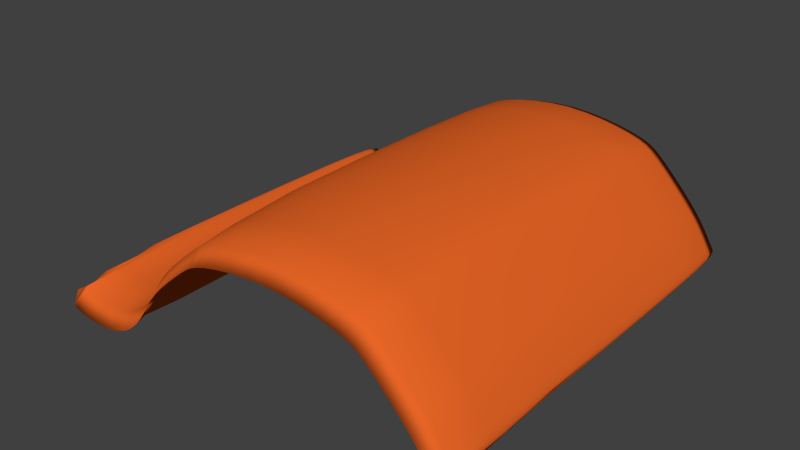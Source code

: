 # Source: roof_tile_s_high.blend  (saved by Blender 2.79.0; exported with 4.5.12 LTS)
import bpy
from mathutils import Matrix  # noqa: F401  (used for matrix-valued properties, if any)

bpy.ops.wm.read_factory_settings(use_empty=True)
scene = bpy.context.scene
scene.name = 'Scene'

# ---- collections
col_collection_1 = bpy.data.collections.new('Collection 1'); scene.collection.children.link(col_collection_1)

# ---- materials (node trees are filled in below, after node groups)
mat_material = bpy.data.materials.new('Material')
mat_material.alpha_threshold = 0.0
mat_material.use_transparent_shadow = False
mat_material.diffuse_color = (0.8, 0.1305, 0.0195, 1.0)
mat_material.roughness = 0.5
mat_material.specular_intensity = 0.1301
mat_material.line_color = (0.0, 0.0, 0.0, 1.0)

# ---- material node trees

# ---- world
world_world = bpy.data.worlds.new('World'); scene.world = world_world
world_world.color = (0.05088, 0.05088, 0.05088)
world_world.use_sun_shadow = False
world_world.sun_shadow_jitter_overblur = 0.0
world_world.cycles.sampling_method = 'NONE'
world_world.cycles.sample_map_resolution = 256

# ---- meshes
me_plane_003 = bpy.data.meshes.new('Plane.003')
me_plane_003.from_pydata([(0.00211, -0.9374, 0.1205), (0.001511, -0.8749, 0.1851), (-0.07107, -0.9374, 0.1074), (0.002708, -0.8749, 0.1451), (0.08366, -0.9374, 0.1299), (0.0834, -0.8749, 0.1946), (-0.07236, -0.8749, 0.1718), (-0.06979, -0.8749, 0.1323), (0.08392, -0.8749, 0.1544), (-0.7531, -0.9374, -0.4056), (-0.7566, -0.8749, -0.3429), (-0.7796, -0.9374, -0.4088), (-0.7496, -0.8749, -0.3791), (-0.7275, -0.9374, -0.4009), (-0.7333, -0.8749, -0.3388), (-0.7803, -0.8749, -0.3456), (-0.7788, -0.8749, -0.3827), (-0.7217, -0.8749, -0.3737), (-0.3391, -0.9374, -0.03935), (-0.3504, -0.8749, 0.01499), (-0.3768, -0.9374, -0.07355), (-0.3278, -0.8749, -0.004432), (-0.3011, -0.9374, -0.006458), (-0.3121, -0.8749, 0.04885), (-0.388, -0.8749, -0.01997), (-0.3655, -0.8749, -0.03788), (-0.2901, -0.8749, 0.02748), (-0.5236, -0.9374, -0.2549), (-0.5331, -0.8749, -0.2037), (-0.5395, -0.9374, -0.2758), (-0.5141, -0.8749, -0.2168), (-0.5078, -0.9374, -0.2327), (-0.5176, -0.8749, -0.1818), (-0.5487, -0.8749, -0.2242), (-0.5302, -0.8749, -0.2383), (-0.498, -0.8749, -0.1943), (-0.5882, -0.9374, -0.3283), (-0.597, -0.8749, -0.2736), (-0.6051, -0.9374, -0.3423), (-0.5793, -0.8749, -0.2936), (-0.5717, -0.9374, -0.3126), (-0.5806, -0.8749, -0.2592), (-0.614, -0.8749, -0.2865), (-0.5963, -0.8749, -0.309), (-0.5627, -0.8749, -0.2768), (-0.9798, -0.9079, -0.3243), (-0.9751, -0.8472, -0.3276), (-0.9844, -0.8194, -0.3312), (-0.9843, -0.8472, -0.3481), (-0.9733, -0.9374, -0.3762), (-0.9672, -0.8749, -0.3191), (-0.9807, -0.7638, -0.3013), (-0.9876, -0.7638, -0.3174), (-0.9794, -0.8749, -0.3441), (-0.8598, -0.9374, -0.4092), (-0.8505, -0.8749, -0.3472), (-0.8845, -0.9374, -0.4069), (-0.8692, -0.8749, -0.382), (-0.8336, -0.9374, -0.4105), (-0.8276, -0.8749, -0.3477), (-0.8725, -0.8749, -0.3456), (-0.8965, -0.8749, -0.3789), (-0.8396, -0.8749, -0.384), (-0.6605, -0.9374, -0.3775), (-0.6693, -0.8749, -0.3181), (-0.6811, -0.9374, -0.3867), (-0.6516, -0.8749, -0.3476), (-0.6411, -0.9374, -0.3669), (-0.6501, -0.8749, -0.3086), (-0.6896, -0.8749, -0.3264), (-0.6727, -0.8749, -0.3578), (-0.6321, -0.8749, -0.3359), (-0.9411, -0.9374, -0.3951), (-0.9291, -0.8749, -0.3349), (-0.9542, -0.9374, -0.3897), (-0.9532, -0.8749, -0.3662), (-0.9254, -0.9374, -0.3998), (-0.912, -0.8749, -0.3393), (-0.9441, -0.8749, -0.3299), (-0.9642, -0.8749, -0.3603), (-0.9387, -0.8749, -0.371), (0.002109, 0.9376, 0.1875), (0.08366, 0.9376, 0.1968), (0.002708, 0.8751, 0.1674), (-0.07107, 0.9376, 0.1744), (0.001511, 0.8751, 0.2075), (0.0834, 0.8751, 0.2169), (0.08392, 0.8751, 0.1767), (-0.06979, 0.8751, 0.1546), (-0.07236, 0.8751, 0.1941), (0.8967, 0.908, -0.2751), (0.8905, 0.9376, -0.2645), (0.9031, 0.8473, -0.2702), (0.9006, 0.8195, -0.2819), (0.8902, 0.8473, -0.2798), (0.8831, 0.8751, -0.2701), (0.8979, 0.8751, -0.2589), (0.9057, 0.764, -0.2775), (0.895, 0.764, -0.2855), (-0.7531, 0.9376, -0.3387), (-0.7275, 0.9376, -0.3339), (-0.7496, 0.8751, -0.3568), (-0.7796, 0.9376, -0.3419), (-0.7566, 0.8751, -0.3206), (-0.7333, 0.8751, -0.3165), (-0.7217, 0.8751, -0.3514), (-0.7788, 0.8751, -0.3604), (-0.7803, 0.8751, -0.3233), (-0.3391, 0.9376, 0.02759), (-0.3011, 0.9376, 0.06048), (-0.3278, 0.8751, 0.01788), (-0.3768, 0.9376, -0.006611), (-0.3504, 0.8751, 0.0373), (-0.3121, 0.8751, 0.07116), (-0.2901, 0.8751, 0.04979), (-0.3655, 0.8751, -0.01557), (-0.388, 0.8751, 0.002344), (-0.5236, 0.9376, -0.1879), (-0.5078, 0.9376, -0.1658), (-0.5141, 0.8751, -0.1944), (-0.5395, 0.9376, -0.2089), (-0.5331, 0.8751, -0.1814), (-0.5176, 0.8751, -0.1595), (-0.498, 0.8751, -0.172), (-0.5302, 0.8751, -0.2159), (-0.5487, 0.8751, -0.2019), (-0.5882, 0.9376, -0.2613), (-0.5717, 0.9376, -0.2457), (-0.5793, 0.8751, -0.2713), (-0.6051, 0.9376, -0.2754), (-0.597, 0.8751, -0.2513), (-0.5806, 0.8751, -0.2369), (-0.5627, 0.8751, -0.2545), (-0.5963, 0.8751, -0.2867), (-0.614, 0.8751, -0.2642), (-0.9798, 0.908, -0.302), (-0.9733, 0.9376, -0.3093), (-0.9843, 0.8473, -0.3124), (-0.9844, 0.8195, -0.2955), (-0.9751, 0.8473, -0.2919), (-0.9672, 0.8751, -0.2968), (-0.9794, 0.8751, -0.3218), (-0.9876, 0.764, -0.304), (-0.9807, 0.764, -0.2879), (-0.8598, 0.9376, -0.3423), (-0.8336, 0.9376, -0.3436), (-0.8692, 0.8751, -0.3597), (-0.8845, 0.9376, -0.3399), (-0.8505, 0.8751, -0.3249), (-0.8276, 0.8751, -0.3254), (-0.8396, 0.8751, -0.3617), (-0.8965, 0.8751, -0.3566), (-0.8725, 0.8751, -0.3233), (-0.6605, 0.9376, -0.3105), (-0.6411, 0.9376, -0.3), (-0.6516, 0.8751, -0.3252), (-0.6811, 0.9376, -0.3198), (-0.6693, 0.8751, -0.2958), (-0.6501, 0.8751, -0.2863), (-0.6321, 0.8751, -0.3136), (-0.6727, 0.8751, -0.3355), (-0.6896, 0.8751, -0.3041), (-0.9411, 0.9376, -0.3282), (-0.9254, 0.9376, -0.3328), (-0.9532, 0.8751, -0.3438), (-0.9542, 0.9376, -0.3228), (-0.9291, 0.8751, -0.3126), (-0.912, 0.8751, -0.317), (-0.9387, 0.8751, -0.3486), (-0.9642, 0.8751, -0.338), (-0.9441, 0.8751, -0.3076), (0.0006138, 6.297e-05, 0.2375), (0.0007136, -0.3749, 0.2341), (0.083, 6.297e-05, 0.247), (0.0007135, 0.3751, 0.2341), (-0.07428, 6.297e-05, 0.2236), (-0.07406, -0.3749, 0.2203), (0.08304, -0.3749, 0.2437), (0.08304, 0.3751, 0.2437), (-0.07406, 0.3751, 0.2203), (-0.6827, 6.298e-05, -0.2738), (-0.6812, -0.3749, -0.2762), (-0.6636, 6.297e-05, -0.2658), (-0.6812, 0.3751, -0.2762), (-0.7022, 6.297e-05, -0.2806), (-0.7008, -0.3749, -0.2832), (-0.6621, -0.3749, -0.2681), (-0.6621, 0.3751, -0.2681), (-0.7008, 0.3751, -0.2832), (-0.2252, 6.297e-05, 0.1696), (-0.2241, -0.3749, 0.167), (-0.1866, 6.297e-05, 0.1894), (-0.2241, 0.3751, 0.167), (-0.2584, 6.297e-05, 0.1467), (-0.257, -0.3749, 0.1444), (-0.1859, -0.3749, 0.1865), (-0.1859, 0.3751, 0.1865), (-0.257, 0.3751, 0.1444), (-0.485, 6.297e-05, -0.07771), (-0.4832, -0.3749, -0.07888), (-0.4642, 6.297e-05, -0.04979), (-0.4832, 0.3751, -0.07888), (-0.5021, 6.297e-05, -0.1033), (-0.5003, -0.3749, -0.1044), (-0.4624, -0.3749, -0.05106), (-0.4624, 0.3751, -0.05106), (-0.5003, 0.3751, -0.1044), (-0.6104, 6.297e-05, -0.2363), (-0.6089, -0.3749, -0.238), (-0.594, 6.297e-05, -0.2237), (-0.6089, 0.3751, -0.238), (-0.6274, 6.297e-05, -0.2473), (-0.6259, -0.3749, -0.2492), (-0.5925, -0.3749, -0.2251), (-0.5925, 0.3751, -0.2251), (-0.6259, 0.3751, -0.2492), (-0.8365, 6.303e-05, -0.2987), (-0.8381, -0.3749, -0.3016), (-0.8186, 6.305e-05, -0.2982), (-0.8381, 0.3751, -0.3016), (-0.8545, 6.301e-05, -0.2983), (-0.8565, -0.3749, -0.301), (-0.8196, -0.3749, -0.3012), (-0.8196, 0.3751, -0.3012), (-0.8565, 0.3751, -0.301), (0.003605, 6.297e-05, 0.1374), (0.003505, -0.3749, 0.1408), (-0.06787, 6.297e-05, 0.1251), (0.003505, 0.3751, 0.1408), (0.08432, 6.297e-05, 0.1466), (0.08428, -0.3749, 0.1499), (-0.06808, -0.3749, 0.1284), (-0.06808, 0.3751, 0.1284), (0.08428, 0.3751, 0.1499), (-0.6382, 6.303e-05, -0.3473), (-0.6397, -0.3749, -0.3449), (-0.66, 6.305e-05, -0.359), (-0.6397, 0.3751, -0.3449), (-0.6186, 6.3e-05, -0.3341), (-0.6201, -0.3749, -0.3318), (-0.6615, -0.3749, -0.3564), (-0.6615, 0.3751, -0.3564), (-0.6201, 0.3751, -0.3318), (-0.3108, 6.297e-05, 0.003316), (-0.3127, -0.3749, 0.004934), (-0.3486, 6.297e-05, -0.029), (-0.3127, 0.3751, 0.004934), (-0.2736, 6.297e-05, 0.03376), (-0.2754, -0.3749, 0.03554), (-0.3505, -0.3749, -0.0275), (-0.3505, 0.3751, -0.0275), (-0.2754, 0.3751, 0.03554), (-0.4999, 6.297e-05, -0.2042), (-0.5014, -0.3749, -0.2031), (-0.5164, 6.297e-05, -0.2265), (-0.5014, 0.3751, -0.2031), (-0.4833, 6.297e-05, -0.1814), (-0.485, -0.3749, -0.1804), (-0.5179, -0.3749, -0.2253), (-0.5179, 0.3751, -0.2253), (-0.485, 0.3751, -0.1804), (-0.566, 6.297e-05, -0.2863), (-0.5674, -0.3749, -0.2846), (-0.5829, 6.297e-05, -0.3035), (-0.5674, 0.3751, -0.2846), (-0.5494, 6.297e-05, -0.2677), (-0.5508, -0.3749, -0.2663), (-0.5844, -0.3749, -0.3017), (-0.5844, 0.3751, -0.3017), (-0.5508, 0.3751, -0.2663), (-0.8832, 6.303e-05, -0.3859), (-0.8816, -0.3749, -0.383), (-0.9144, 6.301e-05, -0.3816), (-0.8816, 0.3751, -0.383), (-0.8486, 6.305e-05, -0.3889), (-0.8476, -0.3749, -0.3859), (-0.9124, -0.3749, -0.3788), (-0.9124, 0.3751, -0.3788), (-0.8476, 0.3751, -0.3859), (-0.911, 6.303e-05, -0.2891), (-0.9131, -0.3749, -0.2917), (-0.892, 6.301e-05, -0.2933), (-0.9131, 0.3751, -0.2917), (-0.929, 6.305e-05, -0.2847), (-0.9307, -0.3749, -0.2873), (-0.8942, -0.3749, -0.2959), (-0.8942, 0.3751, -0.2959), (-0.9307, 0.3751, -0.2873), (-0.9712, 6.303e-05, -0.3673), (-0.9692, -0.3749, -0.3647), (-0.9793, 6.306e-05, -0.3609), (-0.9692, 0.3751, -0.3647), (-0.9587, 6.301e-05, -0.3724), (-0.9565, -0.3749, -0.3697), (-0.9776, -0.3749, -0.3583), (-0.9776, 0.3751, -0.3583), (-0.9565, 0.3751, -0.3697), (-0.7618, 6.303e-05, -0.2934), (-0.7612, -0.3749, -0.2964), (-0.742, 6.3e-05, -0.2903), (-0.7612, 0.3751, -0.2964), (-0.7813, 6.305e-05, -0.2955), (-0.7812, -0.3749, -0.2986), (-0.741, -0.3749, -0.2932), (-0.741, 0.3751, -0.2932), (-0.7812, 0.3751, -0.2986), (-0.7443, 6.309e-05, -0.384), (-0.7449, -0.3749, -0.381), (-0.7778, 6.309e-05, -0.3882), (-0.7449, 0.3751, -0.381), (-0.7131, 6.309e-05, -0.3776), (-0.714, -0.3749, -0.3746), (-0.7779, -0.3749, -0.3851), (-0.7779, 0.3751, -0.3851), (-0.714, 0.3751, -0.3746), (-0.9685, 6.309e-05, -0.2766), (-0.9691, -0.3628, -0.2784), (-0.9581, 6.309e-05, -0.2781), (-0.9691, 0.3629, -0.2784), (-0.9764, 6.309e-05, -0.2766), (-0.9765, -0.3263, -0.278), (-0.9591, -0.3749, -0.2802), (-0.9591, 0.3751, -0.2802), (-0.9765, 0.3265, -0.278), (-0.9911, 6.309e-05, -0.3274), (-0.9903, -0.3628, -0.3259), (-0.9925, 6.308e-05, -0.3145), (-0.9903, 0.3629, -0.3259), (-0.9885, 6.309e-05, -0.3405), (-0.9875, -0.3749, -0.3384), (-0.9919, -0.3263, -0.314), (-0.9919, 0.3265, -0.314), (-0.9875, 0.3751, -0.3384), (-0.9901, 6.309e-05, -0.2864), (-0.9894, -0.3506, -0.2874), (-0.9869, 6.308e-05, -0.2813), (-0.9894, 0.3508, -0.2874), (-0.992, 6.309e-05, -0.2936), (-0.9914, -0.3263, -0.2944), (-0.9863, -0.3263, -0.2824), (-0.9863, 0.3265, -0.2824), (-0.9914, 0.3265, -0.2944), (-0.1931, 6.297e-05, 0.09108), (-0.1942, -0.3749, 0.0937), (-0.2161, 6.297e-05, 0.07783), (-0.1942, 0.3751, 0.0937), (-0.1652, 6.297e-05, 0.1017), (-0.1659, -0.3749, 0.1047), (-0.2175, -0.3749, 0.08012), (-0.2175, 0.3751, 0.08012), (-0.1659, 0.3751, 0.1047), (-0.3674, 6.297e-05, 0.05186), (-0.3655, -0.3749, 0.05024), (-0.3286, 6.297e-05, 0.08719), (-0.3655, 0.3751, 0.05024), (-0.4049, 6.297e-05, 0.01578), (-0.403, -0.3749, 0.01428), (-0.3267, -0.3749, 0.08541), (-0.3267, 0.3751, 0.08541), (-0.403, 0.3751, 0.01428), (-0.2091, 0.9376, 0.1304), (-0.1759, 0.9376, 0.1456), (-0.2027, 0.8751, 0.1146), (-0.2373, 0.9376, 0.1123), (-0.2155, 0.8751, 0.1461), (-0.1802, 0.8751, 0.1631), (-0.1716, 0.8751, 0.128), (-0.2288, 0.8751, 0.09848), (-0.2457, 0.8751, 0.126), (-0.2091, -0.9374, 0.06343), (-0.2155, -0.8749, 0.1238), (-0.2373, -0.9374, 0.04532), (-0.2027, -0.8749, 0.09234), (-0.1759, -0.9374, 0.07866), (-0.1802, -0.8749, 0.1408), (-0.2457, -0.8749, 0.1037), (-0.2288, -0.8749, 0.07617), (-0.1716, -0.8749, 0.1057), (-0.4321, 6.297e-05, -0.1129), (-0.4339, -0.3749, -0.1117), (-0.4504, 6.297e-05, -0.136), (-0.4339, 0.3751, -0.1117), (-0.4103, 6.297e-05, -0.08797), (-0.4121, -0.3749, -0.0867), (-0.4521, -0.3749, -0.135), (-0.4521, 0.3751, -0.135), (-0.4121, 0.3751, -0.0867), (-0.5474, 6.297e-05, -0.1716), (-0.5458, -0.3749, -0.1727), (-0.5323, 6.297e-05, -0.1501), (-0.5458, 0.3751, -0.1727), (-0.5626, 6.297e-05, -0.1913), (-0.561, -0.3749, -0.1925), (-0.5307, -0.3749, -0.1512), (-0.5307, 0.3751, -0.1512), (-0.561, 0.3751, -0.1925), (-0.4585, 0.9376, -0.09529), (-0.4373, 0.9376, -0.06888), (-0.448, 0.8751, -0.1023), (-0.4762, 0.9376, -0.1197), (-0.4691, 0.8751, -0.08826), (-0.4481, 0.8751, -0.06124), (-0.4265, 0.8751, -0.07652), (-0.4659, 0.8751, -0.1262), (-0.4865, 0.8751, -0.1131), (-0.4585, -0.9374, -0.1622), (-0.4691, -0.8749, -0.1106), (-0.4762, -0.9374, -0.1866), (-0.448, -0.8749, -0.1246), (-0.4373, -0.9374, -0.1358), (-0.4481, -0.8749, -0.08356), (-0.4865, -0.8749, -0.1354), (-0.4659, -0.8749, -0.1485), (-0.4265, -0.8749, -0.09883), (0.3373, 0.9376, 0.1851), (0.3374, 0.8751, 0.206), (0.4108, 0.9376, 0.1713), (0.3371, 0.8751, 0.1643), (0.2554, 0.9376, 0.1956), (0.2554, 0.8751, 0.2161), (0.4115, 0.8751, 0.1921), (0.4101, 0.8751, 0.1504), (0.2555, 0.8751, 0.175), (0.6675, 0.9375, 0.02462), (0.6783, 0.8751, 0.03356), (0.7011, 0.9375, -0.01052), (0.657, 0.875, 0.01539), (0.6339, 0.9376, 0.0584), (0.6442, 0.8751, 0.06862), (0.7119, 0.875, -0.002386), (0.6907, 0.875, -0.01902), (0.6237, 0.875, 0.048), (0.8542, 0.9376, -0.2036), (0.8626, 0.8751, -0.1957), (0.8691, 0.9376, -0.2283), (0.8457, 0.8751, -0.2116), (0.8373, 0.9376, -0.177), (0.8458, 0.8751, -0.1685), (0.8775, 0.8751, -0.2211), (0.8608, 0.8751, -0.2355), (0.8288, 0.8751, -0.1855), (0.3373, -0.9374, 0.1182), (0.2554, -0.9374, 0.1286), (0.3371, -0.8749, 0.142), (0.4108, -0.9374, 0.1044), (0.3374, -0.8749, 0.1837), (0.2554, -0.8749, 0.1938), (0.2555, -0.8749, 0.1527), (0.4101, -0.8749, 0.1281), (0.4115, -0.8749, 0.1698), (0.6715, -0.9374, -0.04665), (0.6365, -0.9374, -0.01133), (0.6618, -0.8749, -0.01212), (0.7063, -0.9374, -0.08305), (0.681, -0.8749, 0.008356), (0.646, -0.8749, 0.04444), (0.6268, -0.8749, 0.02233), (0.697, -0.8749, -0.04805), (0.7153, -0.8749, -0.02843), (0.8543, -0.9374, -0.2707), (0.8378, -0.9374, -0.2445), (0.8458, -0.8749, -0.234), (0.8691, -0.9374, -0.2952), (0.8627, -0.8749, -0.2181), (0.8462, -0.8749, -0.1911), (0.8294, -0.8749, -0.2085), (0.8608, -0.8749, -0.2578), (0.8775, -0.8749, -0.2434), (0.3377, 6.296e-05, 0.2373), (0.3377, 0.3751, 0.2338), (0.2553, 6.296e-05, 0.2469), (0.3377, -0.3749, 0.2338), (0.4126, 6.296e-05, 0.2234), (0.4125, 0.3751, 0.22), (0.2553, 0.3751, 0.2435), (0.2553, -0.3749, 0.2435), (0.4125, -0.3749, 0.22), (0.5632, 6.296e-05, 0.1693), (0.5622, 0.3751, 0.1666), (0.525, 6.296e-05, 0.1893), (0.5623, -0.3749, 0.1666), (0.5954, 6.296e-05, 0.1459), (0.5941, 0.3751, 0.1436), (0.5244, 0.3751, 0.1861), (0.5244, -0.3749, 0.1861), (0.5942, -0.3749, 0.1435), (0.8051, 6.296e-05, -0.07962), (0.8033, 0.3751, -0.08083), (0.7839, 6.296e-05, -0.05417), (0.8039, -0.3749, -0.08141), (0.8237, 6.296e-05, -0.1036), (0.8221, 0.3751, -0.105), (0.782, 0.3751, -0.05527), (0.7827, -0.3749, -0.05601), (0.8224, -0.3749, -0.1053), (0.3369, 6.296e-05, 0.133), (0.3369, 0.3751, 0.1364), (0.4091, 6.296e-05, 0.1191), (0.3369, -0.3749, 0.1364), (0.2555, 6.296e-05, 0.1442), (0.2555, 0.3751, 0.1476), (0.4092, 0.3751, 0.1226), (0.4092, -0.3749, 0.1226), (0.2555, -0.3749, 0.1476), (0.6443, 6.299e-05, -0.001703), (0.6446, 0.3751, 0.001353), (0.679, 6.299e-05, -0.03597), (0.6473, -0.3749, -0.001539), (0.6103, 6.297e-05, 0.0303), (0.6111, 0.3751, 0.03301), (0.6789, 0.375, -0.0326), (0.6824, -0.3749, -0.03633), (0.6129, -0.3749, 0.03114), (0.833, 6.296e-05, -0.2236), (0.8344, 0.3751, -0.2222), (0.8482, 6.296e-05, -0.2462), (0.8345, -0.3749, -0.2223), (0.8164, 6.296e-05, -0.1987), (0.8176, 0.3751, -0.1971), (0.8496, 0.3751, -0.245), (0.8496, -0.3749, -0.245), (0.818, -0.3749, -0.1975), (0.5353, 6.296e-05, 0.08651), (0.5362, 0.3751, 0.08932), (0.5575, 6.296e-05, 0.07449), (0.5363, -0.3749, 0.08922), (0.5074, 6.296e-05, 0.09591), (0.508, 0.3751, 0.09902), (0.5586, 0.3751, 0.07706), (0.5589, -0.3749, 0.07668), (0.508, -0.3749, 0.09902), (0.6948, 6.296e-05, 0.04661), (0.6928, 0.3751, 0.04529), (0.66, 6.296e-05, 0.08371), (0.6934, -0.3749, 0.04471), (0.7284, 6.296e-05, 0.009342), (0.7264, 0.3751, 0.008205), (0.6582, 0.3751, 0.08211), (0.6585, -0.3749, 0.08174), (0.7271, -0.3749, 0.007459), (0.5493, -0.9374, 0.06091), (0.5162, -0.9374, 0.07565), (0.5437, -0.8749, 0.08896), (0.5767, -0.9374, 0.04298), (0.5549, -0.8749, 0.1221), (0.5197, -0.8749, 0.1389), (0.5127, -0.8749, 0.1016), (0.5692, -0.8749, 0.07327), (0.5842, -0.8749, 0.102), (0.5492, 0.9376, 0.128), (0.5548, 0.8751, 0.1445), (0.5762, 0.9376, 0.1105), (0.5436, 0.8751, 0.1114), (0.5162, 0.9376, 0.1426), (0.5197, 0.8751, 0.1613), (0.5839, 0.8751, 0.1247), (0.5685, 0.8751, 0.09625), (0.5127, 0.8751, 0.1239), (0.761, 6.298e-05, -0.1245), (0.7612, 0.3751, -0.1215), (0.7808, 6.297e-05, -0.149), (0.7639, -0.3749, -0.1244), (0.7383, 6.299e-05, -0.09831), (0.7381, 0.375, -0.09498), (0.7813, 0.3751, -0.1466), (0.7831, -0.3749, -0.1485), (0.7416, -0.3749, -0.09871), (0.8754, 6.296e-05, -0.1838), (0.874, 0.3751, -0.1851), (0.8587, 6.296e-05, -0.1558), (0.874, -0.3749, -0.1851), (0.8901, 6.296e-05, -0.2103), (0.8887, 0.3751, -0.2115), (0.8572, 0.3751, -0.1571), (0.8573, -0.3749, -0.1572), (0.8887, -0.3749, -0.2115), (0.7851, -0.9374, -0.1711), (0.7637, -0.9374, -0.146), (0.7767, -0.8749, -0.1359), (0.8035, -0.9374, -0.1947), (0.7932, -0.8749, -0.1168), (0.772, -0.8749, -0.09159), (0.7551, -0.8749, -0.1107), (0.7952, -0.8749, -0.1594), (0.8117, -0.8749, -0.1405), (0.781, 0.9375, -0.09987), (0.7905, 0.8751, -0.09163), (0.8009, 0.9376, -0.1249), (0.7718, 0.875, -0.1084), (0.7585, 0.9375, -0.07344), (0.7685, 0.875, -0.06555), (0.8099, 0.8751, -0.1163), (0.7921, 0.875, -0.1337), (0.7489, 0.875, -0.08171), (0.9047, 6.296e-05, -0.2892), (0.9042, 0.3508, -0.2884), (0.909, 6.296e-05, -0.2846), (0.9042, -0.3506, -0.2884), (0.8995, 6.296e-05, -0.2921), (0.8993, 0.3265, -0.2912), (0.9083, 0.3265, -0.284), (0.9083, -0.3263, -0.284), (0.8993, -0.3263, -0.2912), (0.8967, -0.9079, -0.2974), (0.8905, -0.9374, -0.3314), (0.8902, -0.8472, -0.3155), (0.9006, -0.8194, -0.3176), (0.9031, -0.8472, -0.3059), (0.8979, -0.8749, -0.2812), (0.8831, -0.8749, -0.2924), (0.895, -0.7638, -0.2989), (0.9057, -0.7638, -0.2909), (0.8807, 6.296e-05, -0.2871), (0.8721, 6.296e-05, -0.2785), (0.8817, 0.3629, -0.2862), (0.8877, 6.296e-05, -0.2917), (0.8817, -0.3628, -0.2862), (0.8733, -0.3749, -0.2775), (0.8733, 0.3751, -0.2775), (0.8882, 0.3265, -0.2908), (0.8882, -0.3263, -0.2908), (0.9127, 6.297e-05, -0.2631), (0.9089, 6.297e-05, -0.2505), (0.9116, -0.3628, -0.2638), (0.9135, 6.297e-05, -0.272), (0.9116, 0.3629, -0.2638), (0.9077, 0.3751, -0.2514), (0.9077, -0.3749, -0.2514), (0.9125, -0.3263, -0.2723), (0.9125, 0.3265, -0.2723), (-0.07342, -0.6874, 0.1971), (0.001013, -0.6874, 0.2107), (0.08318, -0.6874, 0.2202), (-0.6966, -0.6874, -0.3044), (-0.6768, -0.6874, -0.297), (-0.6576, -0.6874, -0.2883), (-0.2528, -0.6874, 0.1241), (-0.2209, -0.6874, 0.1458), (-0.1837, -0.6874, 0.1644), (-0.4952, -0.6874, -0.121), (-0.4779, -0.6874, -0.09579), (-0.457, -0.6874, -0.06827), (-0.6214, -0.6874, -0.2682), (-0.6044, -0.6874, -0.2564), (-0.588, -0.6874, -0.2429), (-0.8625, -0.6874, -0.3228), (-0.8427, -0.6874, -0.3237), (-0.8226, -0.6874, -0.3237), (-0.06872, -0.6874, 0.1248), (0.003206, -0.6874, 0.1374), (0.08414, -0.6874, 0.1466), (-0.6657, -0.6874, -0.362), (-0.6442, -0.6874, -0.3509), (-0.6246, -0.6874, -0.3384), (-0.2217, -0.6874, 0.07362), (-0.1974, -0.6874, 0.08817), (-0.168, -0.6874, 0.1), (-0.4573, -0.6874, -0.1451), (-0.4392, -0.6874, -0.1216), (-0.4175, -0.6874, -0.09627), (-0.5888, -0.6874, -0.3094), (-0.5719, -0.6874, -0.293), (-0.5553, -0.6874, -0.2752), (-0.9064, -0.6874, -0.3839), (-0.877, -0.6874, -0.3876), (-0.8446, -0.6874, -0.3902), (0.1693, -0.8749, 0.1981), (0.1695, -0.9374, 0.1333), (0.1696, -0.8749, 0.1577), (-0.6317, -0.8749, -0.298), (-0.6227, -0.9374, -0.3552), (-0.6138, -0.8749, -0.323), (-0.1342, -0.8749, 0.1563), (-0.1318, -0.9374, 0.09274), (-0.1293, -0.8749, 0.1184), (-0.4216, -0.8749, -0.05362), (-0.4106, -0.9374, -0.1065), (-0.3996, -0.8749, -0.07022), (-0.5645, -0.8749, -0.2428), (-0.5555, -0.9374, -0.2952), (-0.5464, -0.8749, -0.2584), (-0.8041, -0.8749, -0.3472), (-0.8065, -0.9374, -0.4104), (-0.809, -0.8749, -0.3844), (-0.9357, -0.6874, -0.3083), (-0.9191, -0.6874, -0.3129), (-0.9009, -0.6874, -0.3172), (-0.9726, -0.6874, -0.3641), (-0.9632, -0.6874, -0.3703), (-0.9498, -0.6874, -0.3752), (-0.8931, -0.8749, -0.3429), (-0.9066, -0.9374, -0.4036), (-0.9201, -0.8749, -0.3751), (-0.7809, -0.6874, -0.3213), (-0.7595, -0.6874, -0.3188), (-0.7381, -0.6874, -0.3153), (-0.7782, -0.6874, -0.3892), (-0.7466, -0.6874, -0.3853), (-0.7169, -0.6874, -0.3793), (-0.7109, -0.8749, -0.3334), (-0.7034, -0.9374, -0.3946), (-0.6959, -0.8749, -0.3666), (-0.9777, -0.5989, -0.2952), (-0.9713, -0.6653, -0.2968), (-0.9621, -0.6874, -0.2998), (-0.9901, -0.5989, -0.3243), (-0.988, -0.6653, -0.3344), (-0.9844, -0.6874, -0.3456), (-0.9569, -0.8749, -0.3246), (-0.9648, -0.9374, -0.3835), (-0.9727, -0.8749, -0.3531), (-0.9898, -0.5989, -0.3111), (-0.9876, -0.6432, -0.3039), (-0.9844, -0.5989, -0.2982), (-0.07342, 0.6876, 0.2105), (0.001013, 0.6876, 0.2241), (0.08318, 0.6876, 0.2336), (-0.6966, 0.6876, -0.291), (-0.6768, 0.6876, -0.2836), (-0.6576, 0.6876, -0.2749), (-0.2528, 0.6876, 0.1375), (-0.2209, 0.6876, 0.1592), (-0.1837, 0.6876, 0.1778), (-0.4952, 0.6876, -0.1077), (-0.4779, 0.6876, -0.0824), (-0.457, 0.6876, -0.05488), (-0.6214, 0.6876, -0.2548), (-0.6044, 0.6876, -0.243), (-0.588, 0.6876, -0.2295), (-0.8625, 0.6876, -0.3094), (-0.8427, 0.6876, -0.3103), (-0.8226, 0.6876, -0.3103), (-0.06872, 0.6876, 0.1382), (0.003206, 0.6876, 0.1508), (0.08414, 0.6876, 0.16), (-0.6657, 0.6876, -0.3486), (-0.6442, 0.6876, -0.3375), (-0.6246, 0.6876, -0.325), (-0.2217, 0.6876, 0.08701), (-0.1974, 0.6876, 0.1016), (-0.168, 0.6876, 0.1134), (-0.4573, 0.6876, -0.1317), (-0.4392, 0.6876, -0.1082), (-0.4175, 0.6876, -0.08288), (-0.5888, 0.6876, -0.296), (-0.5719, 0.6876, -0.2796), (-0.5553, 0.6876, -0.2619), (-0.9064, 0.6876, -0.3705), (-0.877, 0.6876, -0.3743), (-0.8446, 0.6876, -0.3768), (0.1693, 0.8751, 0.2204), (0.1695, 0.9376, 0.2002), (0.1696, 0.8751, 0.18), (-0.6317, 0.8751, -0.2757), (-0.6227, 0.9376, -0.2882), (-0.6138, 0.8751, -0.3007), (-0.1342, 0.8751, 0.1786), (-0.1318, 0.9376, 0.1597), (-0.1293, 0.8751, 0.1407), (-0.4216, 0.8751, -0.0313), (-0.4106, 0.9376, -0.03961), (-0.3996, 0.8751, -0.04791), (-0.5645, 0.8751, -0.2205), (-0.5555, 0.9376, -0.2283), (-0.5464, 0.8751, -0.2361), (-0.8041, 0.8751, -0.3249), (-0.8065, 0.9376, -0.3435), (-0.809, 0.8751, -0.362), (-0.9357, 0.6876, -0.2949), (-0.9191, 0.6876, -0.2995), (-0.9009, 0.6876, -0.3038), (-0.9726, 0.6876, -0.3507), (-0.9632, 0.6876, -0.3569), (-0.9498, 0.6876, -0.3618), (-0.8931, 0.8751, -0.3206), (-0.9066, 0.9376, -0.3367), (-0.9201, 0.8751, -0.3528), (-0.7809, 0.6876, -0.3079), (-0.7595, 0.6876, -0.3055), (-0.7381, 0.6876, -0.302), (-0.7782, 0.6876, -0.3758), (-0.7466, 0.6876, -0.3719), (-0.7169, 0.6876, -0.3659), (-0.7109, 0.8751, -0.311), (-0.7034, 0.9376, -0.3277), (-0.6959, 0.8751, -0.3443), (-0.9777, 0.599, -0.2818), (-0.9713, 0.6654, -0.2835), (-0.9621, 0.6876, -0.2864), (-0.9901, 0.599, -0.3109), (-0.988, 0.6654, -0.321), (-0.9844, 0.6876, -0.3322), (-0.9569, 0.8751, -0.3023), (-0.9648, 0.9376, -0.3165), (-0.9727, 0.8751, -0.3308), (-0.9898, 0.599, -0.2977), (-0.9876, 0.6433, -0.2905), (-0.9844, 0.599, -0.2848), (0.1692, -0.3749, 0.2473), (0.1691, 6.297e-05, 0.2507), (0.1692, 0.3751, 0.2473), (-0.6436, -0.3749, -0.2591), (-0.6451, 6.297e-05, -0.257), (-0.6436, 0.3751, -0.2591), (-0.1375, -0.3749, 0.2039), (-0.1379, 6.297e-05, 0.2071), (-0.1375, 0.3751, 0.2039), (-0.4363, -0.3749, -0.02023), (-0.4381, 6.297e-05, -0.01885), (-0.4363, 0.3751, -0.02023), (-0.5766, -0.3749, -0.2101), (-0.5781, 6.297e-05, -0.2088), (-0.5766, 0.3751, -0.2101), (-0.8007, -0.3749, -0.3002), (-0.8003, 6.306e-05, -0.2971), (-0.8007, 0.3751, -0.3002), (-0.9922, -0.302, -0.3033), (-0.9928, 6.309e-05, -0.3029), (-0.9922, 0.3021, -0.3033), (0.1698, -0.3749, 0.1531), (0.1698, 6.297e-05, 0.1498), (0.1698, 0.3751, 0.1531), (-0.6019, -0.3749, -0.3174), (-0.6004, 6.299e-05, -0.3195), (-0.6019, 0.3751, -0.3174), (-0.126, -0.3749, 0.1154), (-0.1256, 6.297e-05, 0.1123), (-0.126, 0.3751, 0.1154), (-0.3849, -0.3749, -0.05898), (-0.3831, 6.297e-05, -0.06036), (-0.3849, 0.3751, -0.05898), (-0.5344, -0.3749, -0.2465), (-0.5329, 6.297e-05, -0.2478), (-0.5344, 0.3751, -0.2465), (-0.8124, -0.3749, -0.3868), (-0.8128, 6.308e-05, -0.3899), (-0.8124, 0.3751, -0.3868), (-0.8751, -0.3749, -0.2992), (-0.8729, 6.3e-05, -0.2965), (-0.8751, 0.3751, -0.2992), (-0.9381, -0.3749, -0.3742), (-0.9403, 6.3e-05, -0.3769), (-0.9381, 0.3751, -0.3742), (-0.7208, -0.3749, -0.2889), (-0.7221, 6.299e-05, -0.2861), (-0.7208, 0.3751, -0.2889), (-0.686, -0.3749, -0.3664), (-0.6848, 6.307e-05, -0.3692), (-0.686, 0.3751, -0.3664), (-0.9463, -0.3749, -0.2832), (-0.945, 6.308e-05, -0.2809), (-0.9463, 0.3751, -0.2832), (-0.9832, -0.3749, -0.3498), (-0.9846, 6.308e-05, -0.3522), (-0.9832, 0.3751, -0.3498), (-0.982, -0.302, -0.2792), (-0.9823, 6.309e-05, -0.2781), (-0.982, 0.3021, -0.2792), (-0.3974, -0.6874, -0.003582), (-0.3599, -0.6874, 0.032), (-0.3212, -0.6874, 0.06668), (-0.3561, -0.6874, -0.03641), (-0.3184, -0.6874, -0.003598), (-0.2809, -0.6874, 0.0275), (-0.3974, 0.6876, 0.009806), (-0.3599, 0.6876, 0.04539), (-0.3212, 0.6876, 0.08007), (-0.3561, 0.6876, -0.02303), (-0.3184, 0.6876, 0.009789), (-0.2809, 0.6876, 0.04089), (-0.2424, -0.3749, 0.06154), (-0.2407, 6.297e-05, 0.05954), (-0.2424, 0.3751, 0.06154), (-0.2896, -0.3749, 0.1175), (-0.2913, 6.297e-05, 0.1195), (-0.2896, 0.3751, 0.1175), (-0.2559, 0.8751, 0.07754), (-0.266, 0.9376, 0.08954), (-0.2761, 0.8751, 0.1015), (-0.2761, -0.8749, 0.07923), (-0.266, -0.9374, 0.0226), (-0.2559, -0.8749, 0.05523), (-0.5564, -0.6874, -0.2094), (-0.541, -0.6874, -0.1894), (-0.5258, -0.6874, -0.1677), (-0.5225, -0.6874, -0.2352), (-0.5062, -0.6874, -0.2133), (-0.4899, -0.6874, -0.1906), (-0.5564, 0.6876, -0.196), (-0.541, 0.6876, -0.176), (-0.5258, 0.6876, -0.1543), (-0.5225, 0.6876, -0.2218), (-0.5062, 0.6876, -0.1999), (-0.4899, 0.6876, -0.1773), (-0.4685, -0.3749, -0.1575), (-0.4668, 6.297e-05, -0.1586), (-0.4685, 0.3751, -0.1575), (-0.5156, -0.3749, -0.1283), (-0.5173, 6.297e-05, -0.1272), (-0.5156, 0.3751, -0.1283), (-0.482, 0.8751, -0.1492), (-0.492, 0.9376, -0.1429), (-0.5021, 0.8751, -0.1366), (-0.5021, -0.8749, -0.1589), (-0.492, -0.9374, -0.2098), (-0.482, -0.8749, -0.1715), (0.5903, 0.6876, 0.1365), (0.5594, 0.6876, 0.1583), (0.5226, 0.6876, 0.1768), (0.8175, 0.6876, -0.1092), (0.7985, 0.6876, -0.08488), (0.777, 0.6876, -0.05912), (0.5622, 0.6876, 0.08433), (0.5389, 0.6876, 0.09763), (0.5098, 0.6876, 0.1084), (0.785, 0.6875, -0.1414), (0.7646, 0.6875, -0.116), (0.7415, 0.6875, -0.08925), (0.4736, 0.8751, 0.1766), (0.4719, 0.9376, 0.1563), (0.4701, 0.8751, 0.1361), (0.7427, 0.875, -0.03637), (0.7323, 0.9375, -0.04416), (0.7222, 0.875, -0.05235), (0.8896, 0.8751, -0.2428), (0.8815, 0.9376, -0.2492), (0.8735, 0.8751, -0.2555), (0.5904, -0.6874, 0.1229), (0.5595, -0.6874, 0.1449), (0.5226, -0.6874, 0.1634), (0.8184, -0.6874, -0.1236), (0.7999, -0.6874, -0.09971), (0.7787, -0.6874, -0.07437), (0.5628, -0.6874, 0.07031), (0.5391, -0.6874, 0.08408), (0.5098, -0.6874, 0.09497), (0.788, -0.6874, -0.158), (0.7692, -0.6874, -0.1343), (0.7474, -0.6874, -0.109), (0.4736, -0.8749, 0.1542), (0.4719, -0.9374, 0.08939), (0.4701, -0.8749, 0.1138), (0.7465, -0.8749, -0.06279), (0.738, -0.9374, -0.1172), (0.7291, -0.8749, -0.08205), (0.8896, -0.8749, -0.2651), (0.8815, -0.9374, -0.3161), (0.8735, -0.8749, -0.2779), (0.476, 0.3751, 0.2035), (0.4763, 6.296e-05, 0.2069), (0.476, -0.3749, 0.2035), (0.7569, 0.3751, -0.02627), (0.7588, 6.296e-05, -0.02521), (0.7576, -0.3749, -0.02709), (0.9003, 0.3751, -0.2343), (0.9016, 6.297e-05, -0.2333), (0.9003, -0.3749, -0.2343), (0.4095, 0.6876, 0.133), (0.337, 0.6876, 0.1469), (0.2555, 0.6876, 0.1579), (0.4678, 0.3751, 0.1091), (0.4675, 6.296e-05, 0.1058), (0.4678, -0.3749, 0.1091), (0.7111, 0.375, -0.06574), (0.7114, 6.3e-05, -0.06926), (0.7149, -0.3749, -0.06984), (0.8627, 0.3751, -0.264), (0.8614, 6.296e-05, -0.2651), (0.8627, -0.3749, -0.264), (0.721, 0.6876, 0.004233), (0.6874, 0.6876, 0.04089), (0.6529, 0.6876, 0.07705), (0.6826, 0.6875, -0.02676), (0.6487, 0.6875, 0.007196), (0.6155, 0.6875, 0.039), (0.7227, -0.6874, -0.01102), (0.6887, -0.6874, 0.02606), (0.6538, -0.6874, 0.06273), (0.6886, -0.6874, -0.04649), (0.6533, -0.6874, -0.01111), (0.6184, -0.6874, 0.02244), (0.5814, 0.3751, 0.05928), (0.5804, 6.297e-05, 0.05678), (0.5823, -0.3749, 0.05834), (0.6246, 0.3751, 0.1158), (0.6262, 6.296e-05, 0.1178), (0.6247, -0.3749, 0.1156), (0.5949, -0.8749, 0.05192), (0.6039, -0.9374, 0.01964), (0.6129, -0.8749, 0.07669), (0.612, 0.8751, 0.09993), (0.6026, 0.9376, 0.08797), (0.5933, 0.8751, 0.07591), (0.8845, 0.6876, -0.2151), (0.8697, 0.6876, -0.1891), (0.853, 0.6876, -0.1614), (0.8538, 0.6876, -0.2415), (0.8386, 0.6876, -0.2182), (0.8217, 0.6876, -0.1927), (0.8845, -0.6874, -0.2285), (0.8698, -0.6874, -0.2025), (0.8531, -0.6874, -0.175), (0.8538, -0.6874, -0.2548), (0.8388, -0.6874, -0.2317), (0.8223, -0.6874, -0.2067), (0.7998, 0.3751, -0.1714), (0.7988, 6.297e-05, -0.1734), (0.8007, -0.3749, -0.1723), (0.8396, 0.3751, -0.1297), (0.8411, 6.296e-05, -0.1283), (0.8397, -0.3749, -0.1299), (0.8123, -0.8749, -0.183), (0.8206, -0.9374, -0.2185), (0.8288, -0.8749, -0.1646), (0.828, 0.8751, -0.1414), (0.8193, 0.9376, -0.1501), (0.8107, 0.8751, -0.159), (0.4095, -0.6874, 0.1197), (0.337, -0.6874, 0.1335), (0.2555, -0.6874, 0.1445), (0.4121, 0.6876, 0.2095), (0.3376, 0.6876, 0.2234), (0.2553, 0.6876, 0.2332), (0.4121, -0.6874, 0.1961), (0.3376, -0.6874, 0.21), (0.2553, -0.6874, 0.2199), (0.907, 0.599, -0.2818), (0.9029, 0.6433, -0.2859), (0.898, 0.599, -0.2888), (0.907, -0.5989, -0.2952), (0.9029, -0.6432, -0.2993), (0.898, -0.5989, -0.3022), (0.9112, 0.3021, -0.2785), (0.912, 6.297e-05, -0.2788), (0.9112, -0.302, -0.2785), (0.8938, 0.3021, -0.2921), (0.8937, 6.296e-05, -0.2931), (0.8938, -0.302, -0.2921), (0.904, 0.6876, -0.2542), (0.9084, 0.6654, -0.2661), (0.9099, 0.599, -0.2738), (0.8905, 0.599, -0.2885), (0.8848, 0.6654, -0.2838), (0.877, 0.6876, -0.2747), (0.877, -0.6874, -0.2881), (0.8848, -0.6653, -0.2972), (0.8905, -0.5989, -0.3019), (0.9099, -0.5989, -0.2872), (0.9084, -0.6653, -0.2795), (0.904, -0.6874, -0.2676), (0.1692, -0.6874, 0.2239), (-0.6391, -0.6874, -0.2787), (-0.1363, -0.6874, 0.1811), (-0.4308, -0.6874, -0.03777), (-0.572, -0.6874, -0.2274), (-0.802, -0.6874, -0.3228), (-0.9909, -0.5092, -0.3039), (0.1697, -0.6874, 0.1498), (-0.6064, -0.6874, -0.3245), (-0.1273, -0.6874, 0.1115), (-0.3904, -0.6874, -0.06822), (-0.5389, -0.6874, -0.256), (-0.8111, -0.6874, -0.3909), (-0.8819, -0.6874, -0.3206), (-0.9313, -0.6874, -0.3795), (-0.7171, -0.6874, -0.3106), (-0.6897, -0.6874, -0.3715), (-0.9503, -0.6874, -0.3038), (-0.9793, -0.6874, -0.3561), (-0.9814, -0.5092, -0.2817), (0.1692, 0.6876, 0.2372), (-0.6391, 0.6876, -0.2653), (-0.1363, 0.6876, 0.1945), (-0.4308, 0.6876, -0.02438), (-0.572, 0.6876, -0.214), (-0.802, 0.6876, -0.3094), (-0.9909, 0.5093, -0.3039), (0.1697, 0.6876, 0.1632), (-0.6064, 0.6876, -0.3111), (-0.1273, 0.6876, 0.1249), (-0.3904, 0.6876, -0.05483), (-0.5389, 0.6876, -0.2426), (-0.8111, 0.6876, -0.3775), (-0.8819, 0.6876, -0.3072), (-0.9313, 0.6876, -0.3662), (-0.7171, 0.6876, -0.2972), (-0.6897, 0.6876, -0.3581), (-0.9503, 0.6876, -0.2904), (-0.9793, 0.6876, -0.3427), (-0.9814, 0.5093, -0.2817), (-0.2845, -0.6874, 0.09815), (-0.2474, -0.6874, 0.05415), (-0.2845, 0.6876, 0.1115), (-0.2474, 0.6876, 0.06754), (-0.5105, -0.6874, -0.1448), (-0.4736, -0.6874, -0.1678), (-0.5105, 0.6876, -0.1314), (-0.4736, 0.6876, -0.1544), (0.4751, 0.6876, 0.1934), (0.7515, 0.6876, -0.03006), (0.8963, 0.6876, -0.2375), (0.4687, 0.6876, 0.1192), (0.7145, 0.6875, -0.0599), (0.8668, 0.6876, -0.2608), (0.4751, -0.6874, 0.18), (0.7535, -0.6874, -0.04549), (0.8963, -0.6874, -0.2509), (0.4687, -0.6874, 0.1059), (0.721, -0.6874, -0.08026), (0.8668, -0.6874, -0.2742), (0.6199, 0.6876, 0.1099), (0.5857, 0.6876, 0.0657), (0.6203, -0.6874, 0.09601), (0.5872, -0.6874, 0.05073), (0.8352, 0.6876, -0.1341), (0.8037, 0.6876, -0.1666), (0.8357, -0.6874, -0.148), (0.8052, -0.6874, -0.1815), (0.9096, 0.5093, -0.2781), (0.8941, 0.5093, -0.29), (0.9096, -0.5092, -0.2781), (0.8941, -0.5092, -0.29)], [], [(0, 4, 5, 1), (1, 5, 632, 631), (4, 667, 666, 5), (5, 666, 1050, 632), (0, 1, 6, 2), (2, 6, 672, 673), (1, 631, 630, 6), (6, 630, 1052, 672), (0, 2, 7, 3), (3, 7, 648, 649), (2, 673, 674, 7), (7, 674, 1059, 648), (0, 3, 8, 4), (4, 8, 668, 667), (3, 649, 650, 8), (8, 650, 1057, 668), (9, 13, 14, 10), (10, 14, 695, 694), (13, 700, 699, 14), (14, 699, 1065, 695), (9, 10, 15, 11), (11, 15, 681, 682), (10, 694, 693, 15), (15, 693, 1055, 681), (9, 11, 16, 12), (12, 16, 696, 697), (11, 682, 683, 16), (16, 683, 1062, 696), (9, 12, 17, 13), (13, 17, 701, 700), (12, 697, 698, 17), (17, 698, 1066, 701), (18, 22, 23, 19), (19, 23, 860, 859), (22, 880, 879, 23), (23, 879, 1090, 860), (18, 19, 24, 20), (20, 24, 675, 676), (19, 859, 858, 24), (24, 858, 1053, 675), (18, 20, 25, 21), (21, 25, 861, 862), (20, 676, 677, 25), (25, 677, 1060, 861), (18, 21, 26, 22), (22, 26, 881, 880), (21, 862, 863, 26), (26, 863, 1091, 881), (27, 31, 32, 28), (28, 32, 884, 883), (31, 904, 903, 32), (32, 903, 1094, 884), (27, 28, 33, 29), (29, 33, 678, 679), (28, 883, 882, 33), (33, 882, 1054, 678), (27, 29, 34, 30), (30, 34, 885, 886), (29, 679, 680, 34), (34, 680, 1061, 885), (27, 30, 35, 31), (31, 35, 905, 904), (30, 886, 887, 35), (35, 887, 1095, 905), (36, 40, 41, 37), (37, 41, 644, 643), (40, 679, 678, 41), (41, 678, 1054, 644), (36, 37, 42, 38), (38, 42, 669, 670), (37, 643, 642, 42), (42, 642, 1051, 669), (36, 38, 43, 39), (39, 43, 660, 661), (38, 670, 671, 43), (43, 671, 1058, 660), (36, 39, 44, 40), (40, 44, 680, 679), (39, 661, 662, 44), (44, 662, 1061, 680), (45, 49, 50, 46), (46, 50, 704, 703), (49, 709, 708, 50), (50, 708, 1067, 704), (45, 46, 51, 47), (47, 51, 713, 712), (46, 703, 702, 51), (51, 702, 1069, 713), (45, 47, 52, 48), (48, 52, 705, 706), (47, 712, 711, 52), (52, 711, 1056, 705), (45, 48, 53, 49), (49, 53, 710, 709), (48, 706, 707, 53), (53, 707, 1068, 710), (54, 58, 59, 55), (55, 59, 647, 646), (58, 682, 681, 59), (59, 681, 1055, 647), (54, 55, 60, 56), (56, 60, 690, 691), (55, 646, 645, 60), (60, 645, 1063, 690), (54, 56, 61, 57), (57, 61, 663, 664), (56, 691, 692, 61), (61, 692, 1064, 663), (54, 57, 62, 58), (58, 62, 683, 682), (57, 664, 665, 62), (62, 665, 1062, 683), (63, 67, 68, 64), (64, 68, 635, 634), (67, 670, 669, 68), (68, 669, 1051, 635), (63, 64, 69, 65), (65, 69, 699, 700), (64, 634, 633, 69), (69, 633, 1065, 699), (63, 65, 70, 66), (66, 70, 651, 652), (65, 700, 701, 70), (70, 701, 1066, 651), (63, 66, 71, 67), (67, 71, 671, 670), (66, 652, 653, 71), (71, 653, 1058, 671), (72, 76, 77, 73), (73, 77, 686, 685), (76, 691, 690, 77), (77, 690, 1063, 686), (72, 73, 78, 74), (74, 78, 708, 709), (73, 685, 684, 78), (78, 684, 1067, 708), (72, 74, 79, 75), (75, 79, 687, 688), (74, 709, 710, 79), (79, 710, 1068, 687), (72, 75, 80, 76), (76, 80, 692, 691), (75, 688, 689, 80), (80, 689, 1064, 692), (81, 85, 86, 82), (82, 86, 750, 751), (85, 715, 716, 86), (86, 716, 1070, 750), (81, 82, 87, 83), (83, 87, 734, 733), (82, 751, 752, 87), (87, 752, 1077, 734), (81, 83, 88, 84), (84, 88, 758, 757), (83, 733, 732, 88), (88, 732, 1079, 758), (81, 84, 89, 85), (85, 89, 714, 715), (84, 757, 756, 89), (89, 756, 1072, 714), (90, 94, 95, 91), (91, 95, 926, 925), (94, 1042, 1043, 95), (95, 1043, 1103, 926), (90, 91, 96, 92), (92, 96, 1038, 1039), (91, 925, 924, 96), (96, 924, 1100, 1038), (90, 92, 97, 93), (93, 97, 1026, 1027), (92, 1039, 1040, 97), (97, 1040, 1118, 1026), (90, 93, 98, 94), (94, 98, 1041, 1042), (93, 1027, 1028, 98), (98, 1028, 1119, 1041), (99, 103, 104, 100), (100, 104, 783, 784), (103, 778, 779, 104), (104, 779, 1085, 783), (99, 100, 105, 101), (101, 105, 782, 781), (100, 784, 785, 105), (105, 785, 1086, 782), (99, 101, 106, 102), (102, 106, 767, 766), (101, 781, 780, 106), (106, 780, 1082, 767), (99, 102, 107, 103), (103, 107, 777, 778), (102, 766, 765, 107), (107, 765, 1075, 777), (108, 112, 113, 109), (109, 113, 878, 877), (112, 865, 866, 113), (113, 866, 1092, 878), (108, 109, 114, 110), (110, 114, 869, 868), (109, 877, 876, 114), (114, 876, 1093, 869), (108, 110, 115, 111), (111, 115, 761, 760), (110, 868, 867, 115), (115, 867, 1080, 761), (108, 111, 116, 112), (112, 116, 864, 865), (111, 760, 759, 116), (116, 759, 1073, 864), (117, 121, 122, 118), (118, 122, 902, 901), (121, 889, 890, 122), (122, 890, 1096, 902), (117, 118, 123, 119), (119, 123, 893, 892), (118, 901, 900, 123), (123, 900, 1097, 893), (117, 119, 124, 120), (120, 124, 764, 763), (119, 892, 891, 124), (124, 891, 1081, 764), (117, 120, 125, 121), (121, 125, 888, 889), (120, 763, 762, 125), (125, 762, 1074, 888), (126, 130, 131, 127), (127, 131, 762, 763), (130, 727, 728, 131), (131, 728, 1074, 762), (126, 127, 132, 128), (128, 132, 746, 745), (127, 763, 764, 132), (132, 764, 1081, 746), (126, 128, 133, 129), (129, 133, 755, 754), (128, 745, 744, 133), (133, 744, 1078, 755), (126, 129, 134, 130), (130, 134, 726, 727), (129, 754, 753, 134), (134, 753, 1071, 726), (135, 139, 140, 136), (136, 140, 792, 793), (139, 787, 788, 140), (140, 788, 1087, 792), (135, 136, 141, 137), (137, 141, 791, 790), (136, 793, 794, 141), (141, 794, 1088, 791), (135, 137, 142, 138), (138, 142, 795, 796), (137, 790, 789, 142), (142, 789, 1076, 795), (135, 138, 143, 139), (139, 143, 786, 787), (138, 796, 797, 143), (143, 797, 1089, 786), (144, 148, 149, 145), (145, 149, 765, 766), (148, 730, 731, 149), (149, 731, 1075, 765), (144, 145, 150, 146), (146, 150, 749, 748), (145, 766, 767, 150), (150, 767, 1082, 749), (144, 146, 151, 147), (147, 151, 776, 775), (146, 748, 747, 151), (151, 747, 1084, 776), (144, 147, 152, 148), (148, 152, 729, 730), (147, 775, 774, 152), (152, 774, 1083, 729), (153, 157, 158, 154), (154, 158, 753, 754), (157, 718, 719, 158), (158, 719, 1071, 753), (153, 154, 159, 155), (155, 159, 737, 736), (154, 754, 755, 159), (159, 755, 1078, 737), (153, 155, 160, 156), (156, 160, 785, 784), (155, 736, 735, 160), (160, 735, 1086, 785), (153, 156, 161, 157), (157, 161, 717, 718), (156, 784, 783, 161), (161, 783, 1085, 717), (162, 166, 167, 163), (163, 167, 774, 775), (166, 769, 770, 167), (167, 770, 1083, 774), (162, 163, 168, 164), (164, 168, 773, 772), (163, 775, 776, 168), (168, 776, 1084, 773), (162, 164, 169, 165), (165, 169, 794, 793), (164, 772, 771, 169), (169, 771, 1088, 794), (162, 165, 170, 166), (166, 170, 768, 769), (165, 793, 792, 170), (170, 792, 1087, 768), (171, 175, 176, 172), (172, 176, 630, 631), (175, 805, 804, 176), (176, 804, 1052, 630), (171, 172, 177, 173), (173, 177, 798, 799), (172, 631, 632, 177), (177, 632, 1050, 798), (171, 173, 178, 174), (174, 178, 716, 715), (173, 799, 800, 178), (178, 800, 1070, 716), (171, 174, 179, 175), (175, 179, 806, 805), (174, 715, 714, 179), (179, 714, 1072, 806), (180, 184, 185, 181), (181, 185, 633, 634), (184, 844, 843, 185), (185, 843, 1065, 633), (180, 181, 186, 182), (182, 186, 801, 802), (181, 634, 635, 186), (186, 635, 1051, 801), (180, 182, 187, 183), (183, 187, 719, 718), (182, 802, 803, 187), (187, 803, 1071, 719), (180, 183, 188, 184), (184, 188, 845, 844), (183, 718, 717, 188), (188, 717, 1085, 845), (189, 193, 194, 190), (190, 194, 636, 637), (193, 874, 873, 194), (194, 873, 1090, 636), (189, 190, 195, 191), (191, 195, 804, 805), (190, 637, 638, 195), (195, 638, 1052, 804), (189, 191, 196, 192), (192, 196, 722, 721), (191, 805, 806, 196), (196, 806, 1072, 722), (189, 192, 197, 193), (193, 197, 875, 874), (192, 721, 720, 197), (197, 720, 1092, 875), (198, 202, 203, 199), (199, 203, 639, 640), (202, 898, 897, 203), (203, 897, 1094, 639), (198, 199, 204, 200), (200, 204, 807, 808), (199, 640, 641, 204), (204, 641, 1053, 807), (198, 200, 205, 201), (201, 205, 725, 724), (200, 808, 809, 205), (205, 809, 1073, 725), (198, 201, 206, 202), (202, 206, 899, 898), (201, 724, 723, 206), (206, 723, 1096, 899), (207, 211, 212, 208), (208, 212, 642, 643), (211, 802, 801, 212), (212, 801, 1051, 642), (207, 208, 213, 209), (209, 213, 810, 811), (208, 643, 644, 213), (213, 644, 1054, 810), (207, 209, 214, 210), (210, 214, 728, 727), (209, 811, 812, 214), (214, 812, 1074, 728), (207, 210, 215, 211), (211, 215, 803, 802), (210, 727, 726, 215), (215, 726, 1071, 803), (216, 220, 221, 217), (217, 221, 645, 646), (220, 838, 837, 221), (221, 837, 1063, 645), (216, 217, 222, 218), (218, 222, 813, 814), (217, 646, 647, 222), (222, 647, 1055, 813), (216, 218, 223, 219), (219, 223, 731, 730), (218, 814, 815, 223), (223, 815, 1075, 731), (216, 219, 224, 220), (220, 224, 839, 838), (219, 730, 729, 224), (224, 729, 1083, 839), (225, 229, 230, 226), (226, 230, 650, 649), (229, 820, 819, 230), (230, 819, 1057, 650), (225, 226, 231, 227), (227, 231, 825, 826), (226, 649, 648, 231), (231, 648, 1059, 825), (225, 227, 232, 228), (228, 232, 732, 733), (227, 826, 827, 232), (232, 827, 1079, 732), (225, 228, 233, 229), (229, 233, 821, 820), (228, 733, 734, 233), (233, 734, 1077, 821), (234, 238, 239, 235), (235, 239, 653, 652), (238, 823, 822, 239), (239, 822, 1058, 653), (234, 235, 240, 236), (236, 240, 846, 847), (235, 652, 651, 240), (240, 651, 1066, 846), (234, 236, 241, 237), (237, 241, 735, 736), (236, 847, 848, 241), (241, 848, 1086, 735), (234, 237, 242, 238), (238, 242, 824, 823), (237, 736, 737, 242), (242, 737, 1078, 824), (243, 247, 248, 244), (244, 248, 863, 862), (247, 871, 870, 248), (248, 870, 1091, 863), (243, 244, 249, 245), (245, 249, 828, 829), (244, 862, 861, 249), (249, 861, 1060, 828), (243, 245, 250, 246), (246, 250, 867, 868), (245, 829, 830, 250), (250, 830, 1080, 867), (243, 246, 251, 247), (247, 251, 872, 871), (246, 868, 869, 251), (251, 869, 1093, 872), (252, 256, 257, 253), (253, 257, 887, 886), (256, 895, 894, 257), (257, 894, 1095, 887), (252, 253, 258, 254), (254, 258, 831, 832), (253, 886, 885, 258), (258, 885, 1061, 831), (252, 254, 259, 255), (255, 259, 891, 892), (254, 832, 833, 259), (259, 833, 1081, 891), (252, 255, 260, 256), (256, 260, 896, 895), (255, 892, 893, 260), (260, 893, 1097, 896), (261, 265, 266, 262), (262, 266, 662, 661), (265, 832, 831, 266), (266, 831, 1061, 662), (261, 262, 267, 263), (263, 267, 822, 823), (262, 661, 660, 267), (267, 660, 1058, 822), (261, 263, 268, 264), (264, 268, 744, 745), (263, 823, 824, 268), (268, 824, 1078, 744), (261, 264, 269, 265), (265, 269, 833, 832), (264, 745, 746, 269), (269, 746, 1081, 833), (270, 274, 275, 271), (271, 275, 665, 664), (274, 835, 834, 275), (275, 834, 1062, 665), (270, 271, 276, 272), (272, 276, 840, 841), (271, 664, 663, 276), (276, 663, 1064, 840), (270, 272, 277, 273), (273, 277, 747, 748), (272, 841, 842, 277), (277, 842, 1084, 747), (270, 273, 278, 274), (274, 278, 836, 835), (273, 748, 749, 278), (278, 749, 1082, 836), (279, 283, 284, 280), (280, 284, 684, 685), (283, 850, 849, 284), (284, 849, 1067, 684), (279, 280, 285, 281), (281, 285, 837, 838), (280, 685, 686, 285), (285, 686, 1063, 837), (279, 281, 286, 282), (282, 286, 770, 769), (281, 838, 839, 286), (286, 839, 1083, 770), (279, 282, 287, 283), (283, 287, 851, 850), (282, 769, 768, 287), (287, 768, 1087, 851), (288, 292, 293, 289), (289, 293, 689, 688), (292, 841, 840, 293), (293, 840, 1064, 689), (288, 289, 294, 290), (290, 294, 852, 853), (289, 688, 687, 294), (294, 687, 1068, 852), (288, 290, 295, 291), (291, 295, 771, 772), (290, 853, 854, 295), (295, 854, 1088, 771), (288, 291, 296, 292), (292, 296, 842, 841), (291, 772, 773, 296), (296, 773, 1084, 842), (297, 301, 302, 298), (298, 302, 693, 694), (301, 814, 813, 302), (302, 813, 1055, 693), (297, 298, 303, 299), (299, 303, 843, 844), (298, 694, 695, 303), (303, 695, 1065, 843), (297, 299, 304, 300), (300, 304, 779, 778), (299, 844, 845, 304), (304, 845, 1085, 779), (297, 300, 305, 301), (301, 305, 815, 814), (300, 778, 777, 305), (305, 777, 1075, 815), (306, 310, 311, 307), (307, 311, 698, 697), (310, 847, 846, 311), (311, 846, 1066, 698), (306, 307, 312, 308), (308, 312, 834, 835), (307, 697, 696, 312), (312, 696, 1062, 834), (306, 308, 313, 309), (309, 313, 780, 781), (308, 835, 836, 313), (313, 836, 1082, 780), (306, 309, 314, 310), (310, 314, 848, 847), (309, 781, 782, 314), (314, 782, 1086, 848), (315, 319, 320, 316), (316, 320, 702, 703), (319, 856, 855, 320), (320, 855, 1069, 702), (315, 316, 321, 317), (317, 321, 849, 850), (316, 703, 704, 321), (321, 704, 1067, 849), (315, 317, 322, 318), (318, 322, 788, 787), (317, 850, 851, 322), (322, 851, 1087, 788), (315, 318, 323, 319), (319, 323, 857, 856), (318, 787, 786, 323), (323, 786, 1089, 857), (324, 328, 329, 325), (325, 329, 707, 706), (328, 853, 852, 329), (329, 852, 1068, 707), (324, 325, 330, 326), (326, 330, 816, 817), (325, 706, 705, 330), (330, 705, 1056, 816), (324, 326, 331, 327), (327, 331, 789, 790), (326, 817, 818, 331), (331, 818, 1076, 789), (324, 327, 332, 328), (328, 332, 854, 853), (327, 790, 791, 332), (332, 791, 1088, 854), (333, 337, 338, 334), (334, 338, 711, 712), (337, 817, 816, 338), (338, 816, 1056, 711), (333, 334, 339, 335), (335, 339, 855, 856), (334, 712, 713, 339), (339, 713, 1069, 855), (333, 335, 340, 336), (336, 340, 797, 796), (335, 856, 857, 340), (340, 857, 1089, 797), (333, 336, 341, 337), (337, 341, 818, 817), (336, 796, 795, 341), (341, 795, 1076, 818), (342, 346, 347, 343), (343, 347, 656, 655), (346, 826, 825, 347), (347, 825, 1059, 656), (342, 343, 348, 344), (344, 348, 870, 871), (343, 655, 654, 348), (348, 654, 1091, 870), (342, 344, 349, 345), (345, 349, 738, 739), (344, 871, 872, 349), (349, 872, 1093, 738), (342, 345, 350, 346), (346, 350, 827, 826), (345, 739, 740, 350), (350, 740, 1079, 827), (351, 355, 356, 352), (352, 356, 858, 859), (355, 808, 807, 356), (356, 807, 1053, 858), (351, 352, 357, 353), (353, 357, 873, 874), (352, 859, 860, 357), (357, 860, 1090, 873), (351, 353, 358, 354), (354, 358, 866, 865), (353, 874, 875, 358), (358, 875, 1092, 866), (351, 354, 359, 355), (355, 359, 809, 808), (354, 865, 864, 359), (359, 864, 1073, 809), (360, 364, 365, 361), (361, 365, 756, 757), (364, 721, 722, 365), (365, 722, 1072, 756), (360, 361, 366, 362), (362, 366, 740, 739), (361, 757, 758, 366), (366, 758, 1079, 740), (360, 362, 367, 363), (363, 367, 876, 877), (362, 739, 738, 367), (367, 738, 1093, 876), (360, 363, 368, 364), (364, 368, 720, 721), (363, 877, 878, 368), (368, 878, 1092, 720), (369, 373, 374, 370), (370, 374, 638, 637), (373, 673, 672, 374), (374, 672, 1052, 638), (369, 370, 375, 371), (371, 375, 879, 880), (370, 637, 636, 375), (375, 636, 1090, 879), (369, 371, 376, 372), (372, 376, 654, 655), (371, 880, 881, 376), (376, 881, 1091, 654), (369, 372, 377, 373), (373, 377, 674, 673), (372, 655, 656, 377), (377, 656, 1059, 674), (378, 382, 383, 379), (379, 383, 659, 658), (382, 829, 828, 383), (383, 828, 1060, 659), (378, 379, 384, 380), (380, 384, 894, 895), (379, 658, 657, 384), (384, 657, 1095, 894), (378, 380, 385, 381), (381, 385, 741, 742), (380, 895, 896, 385), (385, 896, 1097, 741), (378, 381, 386, 382), (382, 386, 830, 829), (381, 742, 743, 386), (386, 743, 1080, 830), (387, 391, 392, 388), (388, 392, 882, 883), (391, 811, 810, 392), (392, 810, 1054, 882), (387, 388, 393, 389), (389, 393, 897, 898), (388, 883, 884, 393), (393, 884, 1094, 897), (387, 389, 394, 390), (390, 394, 890, 889), (389, 898, 899, 394), (394, 899, 1096, 890), (387, 390, 395, 391), (391, 395, 812, 811), (390, 889, 888, 395), (395, 888, 1074, 812), (396, 400, 401, 397), (397, 401, 759, 760), (400, 724, 725, 401), (401, 725, 1073, 759), (396, 397, 402, 398), (398, 402, 743, 742), (397, 760, 761, 402), (402, 761, 1080, 743), (396, 398, 403, 399), (399, 403, 900, 901), (398, 742, 741, 403), (403, 741, 1097, 900), (396, 399, 404, 400), (400, 404, 723, 724), (399, 901, 902, 404), (404, 902, 1096, 723), (405, 409, 410, 406), (406, 410, 641, 640), (409, 676, 675, 410), (410, 675, 1053, 641), (405, 406, 411, 407), (407, 411, 903, 904), (406, 640, 639, 411), (411, 639, 1094, 903), (405, 407, 412, 408), (408, 412, 657, 658), (407, 904, 905, 412), (412, 905, 1095, 657), (405, 408, 413, 409), (409, 413, 677, 676), (408, 658, 659, 413), (413, 659, 1060, 677), (414, 418, 419, 415), (415, 419, 1022, 1021), (418, 751, 750, 419), (419, 750, 1070, 1022), (414, 415, 420, 416), (416, 420, 918, 919), (415, 1021, 1020, 420), (420, 1020, 1098, 918), (414, 416, 421, 417), (417, 421, 957, 958), (416, 919, 920, 421), (421, 920, 1101, 957), (414, 417, 422, 418), (418, 422, 752, 751), (417, 958, 959, 422), (422, 959, 1077, 752), (423, 427, 428, 424), (424, 428, 971, 970), (427, 991, 990, 428), (428, 990, 1110, 971), (423, 424, 429, 425), (425, 429, 921, 922), (424, 970, 969, 429), (429, 969, 1099, 921), (423, 425, 430, 426), (426, 430, 972, 973), (425, 922, 923, 430), (430, 923, 1102, 972), (423, 426, 431, 427), (427, 431, 992, 991), (426, 973, 974, 431), (431, 974, 1111, 992), (432, 436, 437, 433), (433, 437, 995, 994), (436, 1015, 1014, 437), (437, 1014, 1114, 995), (432, 433, 438, 434), (434, 438, 924, 925), (433, 994, 993, 438), (438, 993, 1100, 924), (432, 434, 439, 435), (435, 439, 996, 997), (434, 925, 926, 439), (439, 926, 1103, 996), (432, 435, 440, 436), (436, 440, 1016, 1015), (435, 997, 998, 440), (440, 998, 1115, 1016), (441, 445, 446, 442), (442, 446, 666, 667), (445, 1024, 1025, 446), (446, 1025, 1050, 666), (441, 442, 447, 443), (443, 447, 1019, 1018), (442, 667, 668, 447), (447, 668, 1057, 1019), (441, 443, 448, 444), (444, 448, 941, 940), (443, 1018, 1017, 448), (448, 1017, 1107, 941), (441, 444, 449, 445), (445, 449, 1023, 1024), (444, 940, 939, 449), (449, 939, 1104, 1023), (450, 454, 455, 451), (451, 455, 989, 988), (454, 976, 977, 455), (455, 977, 1112, 989), (450, 451, 456, 452), (452, 456, 980, 979), (451, 988, 987, 456), (456, 987, 1113, 980), (450, 452, 457, 453), (453, 457, 944, 943), (452, 979, 978, 457), (457, 978, 1108, 944), (450, 453, 458, 454), (454, 458, 975, 976), (453, 943, 942, 458), (458, 942, 1105, 975), (459, 463, 464, 460), (460, 464, 1013, 1012), (463, 1000, 1001, 464), (464, 1001, 1116, 1013), (459, 460, 465, 461), (461, 465, 1004, 1003), (460, 1012, 1011, 465), (465, 1011, 1117, 1004), (459, 461, 466, 462), (462, 466, 947, 946), (461, 1003, 1002, 466), (466, 1002, 1109, 947), (459, 462, 467, 463), (463, 467, 999, 1000), (462, 946, 945, 467), (467, 945, 1106, 999), (468, 472, 473, 469), (469, 473, 1020, 1021), (472, 949, 948, 473), (473, 948, 1098, 1020), (468, 469, 474, 470), (470, 474, 800, 799), (469, 1021, 1022, 474), (474, 1022, 1070, 800), (468, 470, 475, 471), (471, 475, 1025, 1024), (470, 799, 798, 475), (475, 798, 1050, 1025), (468, 471, 476, 472), (472, 476, 950, 949), (471, 1024, 1023, 476), (476, 1023, 1104, 950), (477, 481, 482, 478), (478, 482, 906, 907), (481, 985, 984, 482), (482, 984, 1110, 906), (477, 478, 483, 479), (479, 483, 948, 949), (478, 907, 908, 483), (483, 908, 1098, 948), (477, 479, 484, 480), (480, 484, 929, 928), (479, 949, 950, 484), (484, 950, 1104, 929), (477, 480, 485, 481), (481, 485, 986, 985), (480, 928, 927, 485), (485, 927, 1112, 986), (486, 490, 491, 487), (487, 491, 909, 910), (490, 1009, 1008, 491), (491, 1008, 1114, 909), (486, 487, 492, 488), (488, 492, 951, 952), (487, 910, 911, 492), (492, 911, 1099, 951), (486, 488, 493, 489), (489, 493, 932, 931), (488, 952, 953, 493), (493, 953, 1105, 932), (486, 489, 494, 490), (490, 494, 1010, 1009), (489, 931, 930, 494), (494, 930, 1116, 1010), (495, 499, 500, 496), (496, 500, 959, 958), (499, 820, 821, 500), (500, 821, 1077, 959), (495, 496, 501, 497), (497, 501, 960, 961), (496, 958, 957, 501), (501, 957, 1101, 960), (495, 497, 502, 498), (498, 502, 1017, 1018), (497, 961, 962, 502), (502, 962, 1107, 1017), (495, 498, 503, 499), (499, 503, 819, 820), (498, 1018, 1019, 503), (503, 1019, 1057, 819), (504, 508, 509, 505), (505, 509, 974, 973), (508, 982, 981, 509), (509, 981, 1111, 974), (504, 505, 510, 506), (506, 510, 963, 964), (505, 973, 972, 510), (510, 972, 1102, 963), (504, 506, 511, 507), (507, 511, 978, 979), (506, 964, 965, 511), (511, 965, 1108, 978), (504, 507, 512, 508), (508, 512, 983, 982), (507, 979, 980, 512), (512, 980, 1113, 983), (513, 517, 518, 514), (514, 518, 998, 997), (517, 1006, 1005, 518), (518, 1005, 1115, 998), (513, 514, 519, 515), (515, 519, 966, 967), (514, 997, 996, 519), (519, 996, 1103, 966), (513, 515, 520, 516), (516, 520, 1002, 1003), (515, 967, 968, 520), (520, 968, 1109, 1002), (513, 516, 521, 517), (517, 521, 1007, 1006), (516, 1003, 1004, 521), (521, 1004, 1117, 1007), (522, 526, 527, 523), (523, 527, 914, 913), (526, 961, 960, 527), (527, 960, 1101, 914), (522, 523, 528, 524), (524, 528, 981, 982), (523, 913, 912, 528), (528, 912, 1111, 981), (522, 524, 529, 525), (525, 529, 933, 934), (524, 982, 983, 529), (529, 983, 1113, 933), (522, 525, 530, 526), (526, 530, 962, 961), (525, 934, 935, 530), (530, 935, 1107, 962), (531, 535, 536, 532), (532, 536, 969, 970), (535, 952, 951, 536), (536, 951, 1099, 969), (531, 532, 537, 533), (533, 537, 984, 985), (532, 970, 971, 537), (537, 971, 1110, 984), (531, 533, 538, 534), (534, 538, 977, 976), (533, 985, 986, 538), (538, 986, 1112, 977), (531, 534, 539, 535), (535, 539, 953, 952), (534, 976, 975, 539), (539, 975, 1105, 953), (540, 544, 545, 541), (541, 545, 939, 940), (544, 928, 929, 545), (545, 929, 1104, 939), (540, 541, 546, 542), (542, 546, 935, 934), (541, 940, 941, 546), (546, 941, 1107, 935), (540, 542, 547, 543), (543, 547, 987, 988), (542, 934, 933, 547), (547, 933, 1113, 987), (540, 543, 548, 544), (544, 548, 927, 928), (543, 988, 989, 548), (548, 989, 1112, 927), (549, 553, 554, 550), (550, 554, 908, 907), (553, 919, 918, 554), (554, 918, 1098, 908), (549, 550, 555, 551), (551, 555, 990, 991), (550, 907, 906, 555), (555, 906, 1110, 990), (549, 551, 556, 552), (552, 556, 912, 913), (551, 991, 992, 556), (556, 992, 1111, 912), (549, 552, 557, 553), (553, 557, 920, 919), (552, 913, 914, 557), (557, 914, 1101, 920), (558, 562, 563, 559), (559, 563, 917, 916), (562, 964, 963, 563), (563, 963, 1102, 917), (558, 559, 564, 560), (560, 564, 1005, 1006), (559, 916, 915, 564), (564, 915, 1115, 1005), (558, 560, 565, 561), (561, 565, 936, 937), (560, 1006, 1007, 565), (565, 1007, 1117, 936), (558, 561, 566, 562), (562, 566, 965, 964), (561, 937, 938, 566), (566, 938, 1108, 965), (567, 571, 572, 568), (568, 572, 993, 994), (571, 955, 954, 572), (572, 954, 1100, 993), (567, 568, 573, 569), (569, 573, 1008, 1009), (568, 994, 995, 573), (573, 995, 1114, 1008), (567, 569, 574, 570), (570, 574, 1001, 1000), (569, 1009, 1010, 574), (574, 1010, 1116, 1001), (567, 570, 575, 571), (571, 575, 956, 955), (570, 1000, 999, 575), (575, 999, 1106, 956), (576, 580, 581, 577), (577, 581, 942, 943), (580, 931, 932, 581), (581, 932, 1105, 942), (576, 577, 582, 578), (578, 582, 938, 937), (577, 943, 944, 582), (582, 944, 1108, 938), (576, 578, 583, 579), (579, 583, 1011, 1012), (578, 937, 936, 583), (583, 936, 1117, 1011), (576, 579, 584, 580), (580, 584, 930, 931), (579, 1012, 1013, 584), (584, 1013, 1116, 930), (585, 589, 590, 586), (586, 590, 911, 910), (589, 922, 921, 590), (590, 921, 1099, 911), (585, 586, 591, 587), (587, 591, 1014, 1015), (586, 910, 909, 591), (591, 909, 1114, 1014), (585, 587, 592, 588), (588, 592, 915, 916), (587, 1015, 1016, 592), (592, 1016, 1115, 915), (585, 588, 593, 589), (589, 593, 923, 922), (588, 916, 917, 593), (593, 917, 1102, 923), (594, 598, 599, 595), (595, 599, 1028, 1027), (598, 1036, 1035, 599), (599, 1035, 1119, 1028), (594, 595, 600, 596), (596, 600, 1032, 1033), (595, 1027, 1026, 600), (600, 1026, 1118, 1032), (594, 596, 601, 597), (597, 601, 1029, 1030), (596, 1033, 1034, 601), (601, 1034, 1120, 1029), (594, 597, 602, 598), (598, 602, 1037, 1036), (597, 1030, 1031, 602), (602, 1031, 1121, 1037), (603, 607, 608, 604), (604, 608, 945, 946), (607, 1048, 1049, 608), (608, 1049, 1106, 945), (603, 604, 609, 605), (605, 609, 1044, 1045), (604, 946, 947, 609), (609, 947, 1109, 1044), (603, 605, 610, 606), (606, 610, 1031, 1030), (605, 1045, 1046, 610), (610, 1046, 1121, 1031), (603, 606, 611, 607), (607, 611, 1047, 1048), (606, 1030, 1029, 611), (611, 1029, 1120, 1047), (612, 616, 617, 613), (613, 617, 968, 967), (616, 1045, 1044, 617), (617, 1044, 1109, 968), (612, 613, 618, 614), (614, 618, 1043, 1042), (613, 967, 966, 618), (618, 966, 1103, 1043), (612, 614, 619, 615), (615, 619, 1035, 1036), (614, 1042, 1041, 619), (619, 1041, 1119, 1035), (612, 615, 620, 616), (616, 620, 1046, 1045), (615, 1036, 1037, 620), (620, 1037, 1121, 1046), (621, 625, 626, 622), (622, 626, 954, 955), (625, 1039, 1038, 626), (626, 1038, 1100, 954), (621, 622, 627, 623), (623, 627, 1049, 1048), (622, 955, 956, 627), (627, 956, 1106, 1049), (621, 623, 628, 624), (624, 628, 1034, 1033), (623, 1048, 1047, 628), (628, 1047, 1120, 1034), (621, 624, 629, 625), (625, 629, 1040, 1039), (624, 1033, 1032, 629), (629, 1032, 1118, 1040)])
me_plane_003.polygons.foreach_set('use_smooth', [True] * 1120)
me_plane_003.materials.append(mat_material)
me_plane_003.use_remesh_preserve_volume = False
me_plane_003.use_remesh_preserve_attributes = False
me_plane_003.use_mirror_vertex_groups = False
me_plane_003.update()

# ---- objects
ob_plane = bpy.data.objects.new('Plane', me_plane_003)

# ---- transforms, parenting, visibility, modifiers, constraints
ob_plane.location = (0.0, 0.0, 0.0)
ob_plane.lineart.crease_threshold = 0.0

# ---- collection membership
col_collection_1.objects.link(ob_plane)

# ---- scene / render settings (as saved in the file)
scene.frame_start = 1; scene.frame_end = 250; scene.frame_set(1)
scene.render.engine = 'BLENDER_EEVEE_NEXT'
scene.render.resolution_percentage = 50
scene.render.dither_intensity = 0.0
scene.cycles.use_denoising = False
scene.cycles.samples = 10
scene.cycles.sampling_pattern = 'TABULATED_SOBOL'
scene.cycles.light_sampling_threshold = 0.0
scene.cycles.use_adaptive_sampling = False
scene.cycles.use_light_tree = False
scene.cycles.blur_glossy = 0.0
scene.cycles.pixel_filter_type = 'GAUSSIAN'
scene.cycles.sample_clamp_indirect = 0.0
scene.view_settings.view_transform = 'Standard'
bpy.context.view_layer.update()

# ---- added for rendering (the .blend has no active camera and no usable light): camera, sun
cam_auto = bpy.data.cameras.new('AutoCamera')
cam_auto.lens = 50.0
cam_auto.sensor_width = 36.0
cam_auto.clip_end = 1000.0
ob_auto_camera = bpy.data.objects.new('AutoCamera', cam_auto)
scene.collection.objects.link(ob_auto_camera)
ob_auto_camera.location = (2.50875, -3.05803, 1.95883)
ob_auto_camera.rotation_euler = (1.09748, -7.21219e-08, 0.694738)
scene.camera = ob_auto_camera
light_auto_sun = bpy.data.lights.new('AutoSun', 'SUN')
light_auto_sun.energy = 3.0
light_auto_sun.angle = 0.0523599
ob_auto_sun = bpy.data.objects.new('AutoSun', light_auto_sun)
scene.collection.objects.link(ob_auto_sun)
ob_auto_sun.rotation_euler = (0.872665, 0.174533, 0.523599)
bpy.context.view_layer.update()
